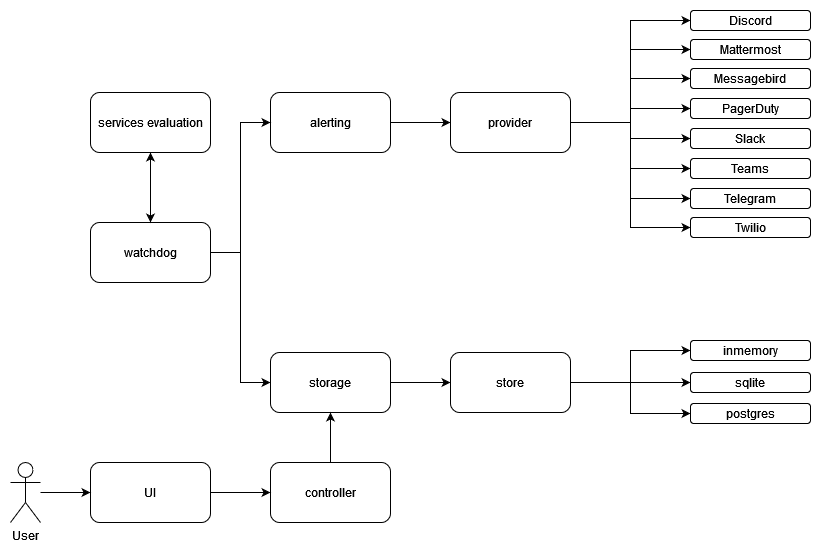

The diagram above was exported from draw.io. Its source (the exported page's mxGraphModel, read from the mxfile embedded in the PNG):
<mxGraphModel dx="791" dy="358" grid="1" gridSize="10" guides="1" tooltips="1" connect="1" arrows="1" fold="1" page="1" pageScale="1" pageWidth="1200" pageHeight="1920" math="0" shadow="0">
  <root>
    <mxCell id="0" />
    <mxCell id="1" parent="0" />
    <mxCell id="NOXlemDu1rowvWpGoh8e-1" value="" style="edgeStyle=orthogonalEdgeStyle;rounded=0;orthogonalLoop=1;jettySize=auto;html=1;" edge="1" parent="1" source="NOXlemDu1rowvWpGoh8e-2" target="NOXlemDu1rowvWpGoh8e-17">
      <mxGeometry relative="1" as="geometry" />
    </mxCell>
    <mxCell id="NOXlemDu1rowvWpGoh8e-2" value="alerting" style="rounded=1;whiteSpace=wrap;html=1;" vertex="1" parent="1">
      <mxGeometry x="890" y="202" width="120" height="60" as="geometry" />
    </mxCell>
    <mxCell id="NOXlemDu1rowvWpGoh8e-3" style="edgeStyle=orthogonalEdgeStyle;rounded=0;orthogonalLoop=1;jettySize=auto;html=1;entryX=0;entryY=0.5;entryDx=0;entryDy=0;" edge="1" parent="1" source="NOXlemDu1rowvWpGoh8e-6" target="NOXlemDu1rowvWpGoh8e-8">
      <mxGeometry relative="1" as="geometry" />
    </mxCell>
    <mxCell id="NOXlemDu1rowvWpGoh8e-4" style="edgeStyle=orthogonalEdgeStyle;rounded=0;orthogonalLoop=1;jettySize=auto;html=1;entryX=0;entryY=0.5;entryDx=0;entryDy=0;" edge="1" parent="1" source="NOXlemDu1rowvWpGoh8e-6" target="NOXlemDu1rowvWpGoh8e-2">
      <mxGeometry relative="1" as="geometry" />
    </mxCell>
    <mxCell id="NOXlemDu1rowvWpGoh8e-5" style="edgeStyle=orthogonalEdgeStyle;rounded=0;orthogonalLoop=1;jettySize=auto;html=1;entryX=0.5;entryY=1;entryDx=0;entryDy=0;" edge="1" parent="1" source="NOXlemDu1rowvWpGoh8e-6" target="NOXlemDu1rowvWpGoh8e-30">
      <mxGeometry relative="1" as="geometry" />
    </mxCell>
    <mxCell id="NOXlemDu1rowvWpGoh8e-6" value="watchdog" style="rounded=1;whiteSpace=wrap;html=1;" vertex="1" parent="1">
      <mxGeometry x="710" y="332" width="120" height="60" as="geometry" />
    </mxCell>
    <mxCell id="NOXlemDu1rowvWpGoh8e-7" style="edgeStyle=orthogonalEdgeStyle;rounded=0;orthogonalLoop=1;jettySize=auto;html=1;entryX=0;entryY=0.5;entryDx=0;entryDy=0;" edge="1" parent="1" source="NOXlemDu1rowvWpGoh8e-8" target="NOXlemDu1rowvWpGoh8e-26">
      <mxGeometry relative="1" as="geometry" />
    </mxCell>
    <mxCell id="NOXlemDu1rowvWpGoh8e-8" value="storage" style="rounded=1;whiteSpace=wrap;html=1;" vertex="1" parent="1">
      <mxGeometry x="890" y="462" width="120" height="60" as="geometry" />
    </mxCell>
    <mxCell id="NOXlemDu1rowvWpGoh8e-9" value="" style="edgeStyle=orthogonalEdgeStyle;rounded=0;orthogonalLoop=1;jettySize=auto;html=1;entryX=0;entryY=0.5;entryDx=0;entryDy=0;" edge="1" parent="1" source="NOXlemDu1rowvWpGoh8e-17" target="NOXlemDu1rowvWpGoh8e-20">
      <mxGeometry relative="1" as="geometry" />
    </mxCell>
    <mxCell id="NOXlemDu1rowvWpGoh8e-10" style="edgeStyle=orthogonalEdgeStyle;rounded=0;orthogonalLoop=1;jettySize=auto;html=1;entryX=0;entryY=0.5;entryDx=0;entryDy=0;" edge="1" parent="1" source="NOXlemDu1rowvWpGoh8e-17" target="NOXlemDu1rowvWpGoh8e-19">
      <mxGeometry relative="1" as="geometry" />
    </mxCell>
    <mxCell id="NOXlemDu1rowvWpGoh8e-11" style="edgeStyle=orthogonalEdgeStyle;rounded=0;orthogonalLoop=1;jettySize=auto;html=1;entryX=0;entryY=0.5;entryDx=0;entryDy=0;" edge="1" parent="1" source="NOXlemDu1rowvWpGoh8e-17" target="NOXlemDu1rowvWpGoh8e-18">
      <mxGeometry relative="1" as="geometry" />
    </mxCell>
    <mxCell id="NOXlemDu1rowvWpGoh8e-12" style="edgeStyle=orthogonalEdgeStyle;rounded=0;orthogonalLoop=1;jettySize=auto;html=1;entryX=0;entryY=0.5;entryDx=0;entryDy=0;" edge="1" parent="1" source="NOXlemDu1rowvWpGoh8e-17" target="NOXlemDu1rowvWpGoh8e-21">
      <mxGeometry relative="1" as="geometry" />
    </mxCell>
    <mxCell id="NOXlemDu1rowvWpGoh8e-13" style="edgeStyle=orthogonalEdgeStyle;rounded=0;orthogonalLoop=1;jettySize=auto;html=1;entryX=0;entryY=0.5;entryDx=0;entryDy=0;" edge="1" parent="1" source="NOXlemDu1rowvWpGoh8e-17" target="NOXlemDu1rowvWpGoh8e-23">
      <mxGeometry relative="1" as="geometry" />
    </mxCell>
    <mxCell id="NOXlemDu1rowvWpGoh8e-14" style="edgeStyle=orthogonalEdgeStyle;rounded=0;orthogonalLoop=1;jettySize=auto;html=1;entryX=0;entryY=0.5;entryDx=0;entryDy=0;" edge="1" parent="1" source="NOXlemDu1rowvWpGoh8e-17" target="NOXlemDu1rowvWpGoh8e-22">
      <mxGeometry relative="1" as="geometry" />
    </mxCell>
    <mxCell id="NOXlemDu1rowvWpGoh8e-15" style="edgeStyle=orthogonalEdgeStyle;rounded=0;orthogonalLoop=1;jettySize=auto;html=1;entryX=0;entryY=0.5;entryDx=0;entryDy=0;" edge="1" parent="1" source="NOXlemDu1rowvWpGoh8e-17" target="NOXlemDu1rowvWpGoh8e-31">
      <mxGeometry relative="1" as="geometry" />
    </mxCell>
    <mxCell id="NOXlemDu1rowvWpGoh8e-16" style="edgeStyle=orthogonalEdgeStyle;rounded=0;orthogonalLoop=1;jettySize=auto;html=1;entryX=0;entryY=0.5;entryDx=0;entryDy=0;" edge="1" parent="1" source="NOXlemDu1rowvWpGoh8e-17" target="NOXlemDu1rowvWpGoh8e-32">
      <mxGeometry relative="1" as="geometry" />
    </mxCell>
    <mxCell id="NOXlemDu1rowvWpGoh8e-17" value="provider" style="whiteSpace=wrap;html=1;rounded=1;" vertex="1" parent="1">
      <mxGeometry x="1070" y="202" width="120" height="60" as="geometry" />
    </mxCell>
    <mxCell id="NOXlemDu1rowvWpGoh8e-18" value="Messagebird" style="whiteSpace=wrap;html=1;rounded=1;" vertex="1" parent="1">
      <mxGeometry x="1310" y="178" width="120" height="20" as="geometry" />
    </mxCell>
    <mxCell id="NOXlemDu1rowvWpGoh8e-19" value="Slack" style="whiteSpace=wrap;html=1;rounded=1;" vertex="1" parent="1">
      <mxGeometry x="1310" y="238" width="120" height="20" as="geometry" />
    </mxCell>
    <mxCell id="NOXlemDu1rowvWpGoh8e-20" value="PagerDuty" style="whiteSpace=wrap;html=1;rounded=1;" vertex="1" parent="1">
      <mxGeometry x="1310" y="208" width="120" height="20" as="geometry" />
    </mxCell>
    <mxCell id="NOXlemDu1rowvWpGoh8e-21" value="&lt;div&gt;Teams&lt;/div&gt;" style="whiteSpace=wrap;html=1;rounded=1;" vertex="1" parent="1">
      <mxGeometry x="1310" y="268" width="120" height="20" as="geometry" />
    </mxCell>
    <mxCell id="NOXlemDu1rowvWpGoh8e-22" value="Mattermost" style="whiteSpace=wrap;html=1;rounded=1;" vertex="1" parent="1">
      <mxGeometry x="1310" y="149" width="120" height="20" as="geometry" />
    </mxCell>
    <mxCell id="NOXlemDu1rowvWpGoh8e-23" value="Telegram" style="whiteSpace=wrap;html=1;rounded=1;" vertex="1" parent="1">
      <mxGeometry x="1310" y="298" width="120" height="20" as="geometry" />
    </mxCell>
    <mxCell id="NOXlemDu1rowvWpGoh8e-24" style="edgeStyle=orthogonalEdgeStyle;rounded=0;orthogonalLoop=1;jettySize=auto;html=1;entryX=0;entryY=0.5;entryDx=0;entryDy=0;" edge="1" parent="1" source="NOXlemDu1rowvWpGoh8e-26" target="NOXlemDu1rowvWpGoh8e-27">
      <mxGeometry relative="1" as="geometry" />
    </mxCell>
    <mxCell id="NOXlemDu1rowvWpGoh8e-25" style="edgeStyle=orthogonalEdgeStyle;rounded=0;orthogonalLoop=1;jettySize=auto;html=1;entryX=0;entryY=0.5;entryDx=0;entryDy=0;" edge="1" parent="1" source="NOXlemDu1rowvWpGoh8e-26" target="NOXlemDu1rowvWpGoh8e-28">
      <mxGeometry relative="1" as="geometry" />
    </mxCell>
    <mxCell id="NOXlemDu1rowvWpGoh8e-40" style="edgeStyle=orthogonalEdgeStyle;rounded=0;orthogonalLoop=1;jettySize=auto;html=1;entryX=0;entryY=0.5;entryDx=0;entryDy=0;" edge="1" parent="1" source="NOXlemDu1rowvWpGoh8e-26" target="NOXlemDu1rowvWpGoh8e-39">
      <mxGeometry relative="1" as="geometry" />
    </mxCell>
    <mxCell id="NOXlemDu1rowvWpGoh8e-26" value="store" style="rounded=1;whiteSpace=wrap;html=1;" vertex="1" parent="1">
      <mxGeometry x="1070" y="462" width="120" height="60" as="geometry" />
    </mxCell>
    <mxCell id="NOXlemDu1rowvWpGoh8e-27" value="sqlite" style="whiteSpace=wrap;html=1;rounded=1;" vertex="1" parent="1">
      <mxGeometry x="1310" y="482" width="120" height="20" as="geometry" />
    </mxCell>
    <mxCell id="NOXlemDu1rowvWpGoh8e-28" value="inmemory" style="whiteSpace=wrap;html=1;rounded=1;" vertex="1" parent="1">
      <mxGeometry x="1310" y="450" width="120" height="20" as="geometry" />
    </mxCell>
    <mxCell id="NOXlemDu1rowvWpGoh8e-29" style="edgeStyle=orthogonalEdgeStyle;rounded=0;orthogonalLoop=1;jettySize=auto;html=1;entryX=0.5;entryY=0;entryDx=0;entryDy=0;" edge="1" parent="1" source="NOXlemDu1rowvWpGoh8e-30" target="NOXlemDu1rowvWpGoh8e-6">
      <mxGeometry relative="1" as="geometry" />
    </mxCell>
    <mxCell id="NOXlemDu1rowvWpGoh8e-30" value="services evaluation" style="rounded=1;whiteSpace=wrap;html=1;" vertex="1" parent="1">
      <mxGeometry x="710" y="202" width="120" height="60" as="geometry" />
    </mxCell>
    <mxCell id="NOXlemDu1rowvWpGoh8e-31" value="Discord" style="whiteSpace=wrap;html=1;rounded=1;" vertex="1" parent="1">
      <mxGeometry x="1310" y="120" width="120" height="20" as="geometry" />
    </mxCell>
    <mxCell id="NOXlemDu1rowvWpGoh8e-32" value="Twilio" style="whiteSpace=wrap;html=1;rounded=1;" vertex="1" parent="1">
      <mxGeometry x="1310" y="327" width="120" height="20" as="geometry" />
    </mxCell>
    <mxCell id="NOXlemDu1rowvWpGoh8e-33" style="edgeStyle=orthogonalEdgeStyle;rounded=0;orthogonalLoop=1;jettySize=auto;html=1;entryX=0.5;entryY=1;entryDx=0;entryDy=0;" edge="1" parent="1" source="NOXlemDu1rowvWpGoh8e-34" target="NOXlemDu1rowvWpGoh8e-8">
      <mxGeometry relative="1" as="geometry" />
    </mxCell>
    <mxCell id="NOXlemDu1rowvWpGoh8e-34" value="controller" style="rounded=1;whiteSpace=wrap;html=1;" vertex="1" parent="1">
      <mxGeometry x="890" y="572" width="120" height="60" as="geometry" />
    </mxCell>
    <mxCell id="NOXlemDu1rowvWpGoh8e-35" style="edgeStyle=orthogonalEdgeStyle;rounded=0;orthogonalLoop=1;jettySize=auto;html=1;entryX=0;entryY=0.5;entryDx=0;entryDy=0;" edge="1" parent="1" source="NOXlemDu1rowvWpGoh8e-36" target="NOXlemDu1rowvWpGoh8e-34">
      <mxGeometry relative="1" as="geometry" />
    </mxCell>
    <mxCell id="NOXlemDu1rowvWpGoh8e-36" value="UI" style="rounded=1;whiteSpace=wrap;html=1;" vertex="1" parent="1">
      <mxGeometry x="710" y="572" width="120" height="60" as="geometry" />
    </mxCell>
    <mxCell id="NOXlemDu1rowvWpGoh8e-37" value="" style="edgeStyle=orthogonalEdgeStyle;rounded=0;orthogonalLoop=1;jettySize=auto;html=1;" edge="1" parent="1" source="NOXlemDu1rowvWpGoh8e-38" target="NOXlemDu1rowvWpGoh8e-36">
      <mxGeometry relative="1" as="geometry" />
    </mxCell>
    <mxCell id="NOXlemDu1rowvWpGoh8e-38" value="User" style="shape=umlActor;verticalLabelPosition=bottom;verticalAlign=top;html=1;outlineConnect=0;" vertex="1" parent="1">
      <mxGeometry x="630" y="572" width="30" height="60" as="geometry" />
    </mxCell>
    <mxCell id="NOXlemDu1rowvWpGoh8e-39" value="postgres" style="whiteSpace=wrap;html=1;rounded=1;" vertex="1" parent="1">
      <mxGeometry x="1310" y="513" width="120" height="20" as="geometry" />
    </mxCell>
  </root>
</mxGraphModel>